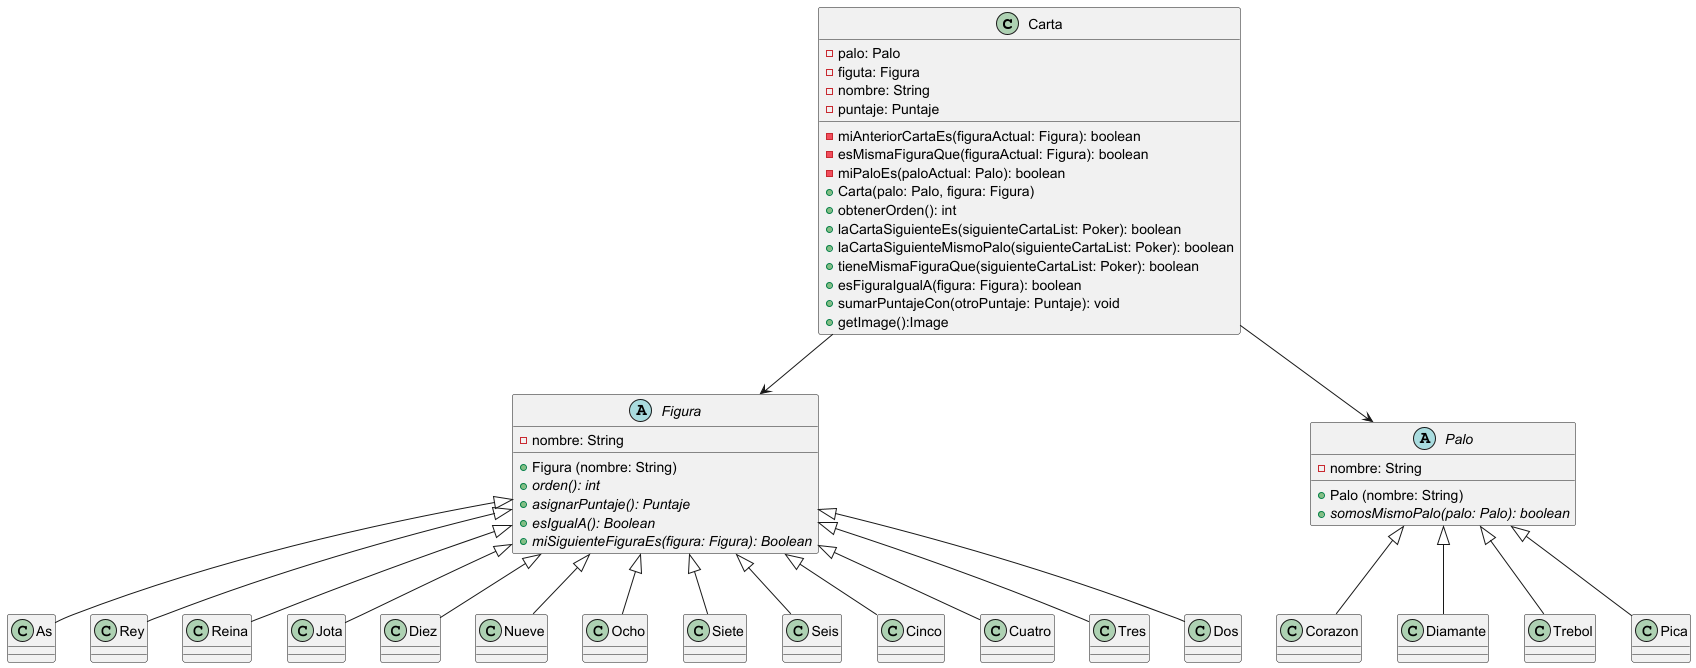

The diagram above was rendered by PlantUML. Its source (embedded in the PNG):
@startuml
class Carta {
     - palo: Palo
     - figuta: Figura
     - nombre: String
     - puntaje: Puntaje
     - miAnteriorCartaEs(figuraActual: Figura): boolean
     - esMismaFiguraQue(figuraActual: Figura): boolean
     - miPaloEs(paloActual: Palo): boolean
     + Carta(palo: Palo, figura: Figura)
     + obtenerOrden(): int
     + laCartaSiguienteEs(siguienteCartaList: Poker): boolean
     + laCartaSiguienteMismoPalo(siguienteCartaList: Poker): boolean
     + tieneMismaFiguraQue(siguienteCartaList: Poker): boolean
     + esFiguraIgualA(figura: Figura): boolean
     + sumarPuntajeCon(otroPuntaje: Puntaje): void
     + getImage():Image
 }

abstract class Figura{
    - nombre: String
    +Figura (nombre: String)
    + {abstract} orden(): int
    + {abstract} asignarPuntaje(): Puntaje
    + {abstract} esIgualA(): Boolean
    + {abstract} miSiguienteFiguraEs(figura: Figura): Boolean
}
class As extends Figura{}
class Rey extends Figura{}
class Reina extends Figura{}
class Jota extends Figura{}
class Diez extends Figura{}
class Nueve extends Figura{}
class Ocho extends Figura{}
class Siete extends Figura{}
class Seis extends Figura{}
class Cinco extends Figura{}
class Cuatro extends Figura{}
class Tres extends Figura{}
class Dos extends Figura{}

abstract class Palo{
    - nombre: String
    +Palo (nombre: String)
    + {abstract} somosMismoPalo(palo: Palo): boolean
}
class Corazon extends Palo{}
class Diamante extends Palo{}
class Trebol extends Palo{}
class Pica extends Palo{}

Carta --> Palo
Carta --> Figura

@enduml